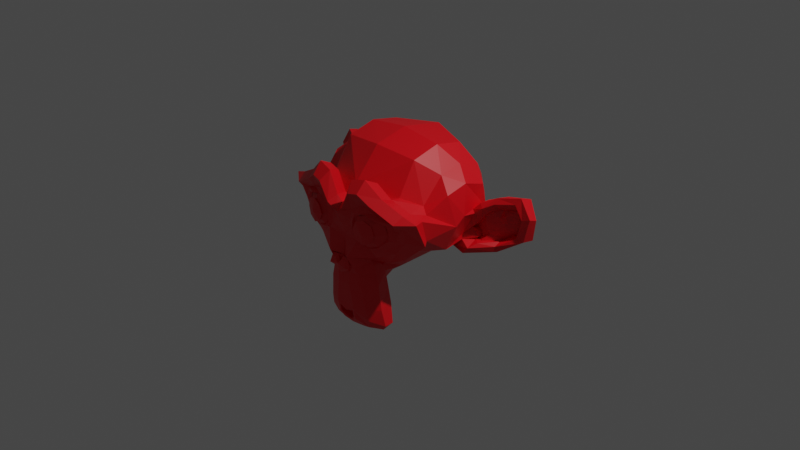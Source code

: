 # Source: test-monkey.blend  (saved by Blender 2.80.75; exported with 4.5.12 LTS)
import bpy
from mathutils import Matrix  # noqa: F401  (used for matrix-valued properties, if any)

bpy.ops.wm.read_factory_settings(use_empty=True)
scene = bpy.context.scene
scene.name = 'Scene'

# ---- collections
col_collection = bpy.data.collections.new('Collection'); scene.collection.children.link(col_collection)

# ---- materials (node trees are filled in below, after node groups)
mat_material_001 = bpy.data.materials.new('Material.001')
mat_material_001.use_transparent_shadow = False

# ---- material node trees
mat_material_001.use_nodes = True; mat_material_001.node_tree.nodes.clear()
_N = mat_material_001.node_tree.nodes; _L = mat_material_001.node_tree.links
n0 = _N.new('ShaderNodeOutputMaterial'); n0.name = 'Material Output'; n0.location = (300, 300)
n1 = _N.new('ShaderNodeBsdfPrincipled'); n1.name = 'Principled BSDF'; n1.location = (10, 300)
n1.distribution = 'GGX'
n1.subsurface_method = 'BURLEY'
n1.inputs[0].default_value = (0.8, 0.0, 0.006415, 1.0)
n1.inputs[3].default_value = 1.45
n1.inputs[27].default_value = (0.0, 0.0, 0.0, 1.0)
n1.inputs[28].default_value = 1.0
_L.new(n1.outputs[0], n0.inputs[0])
n0.is_active_output = True

# ---- world
world_world = bpy.data.worlds.new('World'); scene.world = world_world
world_world.use_nodes = True; world_world.node_tree.nodes.clear()
_N = world_world.node_tree.nodes; _L = world_world.node_tree.links
n0 = _N.new('ShaderNodeOutputWorld'); n0.name = 'World Output'; n0.location = (300, 300)
n1 = _N.new('ShaderNodeBackground'); n1.name = 'Background'; n1.location = (10, 300)
n1.inputs[0].default_value = (0.05088, 0.05088, 0.05088, 1.0)
_L.new(n1.outputs[0], n0.inputs[0])
n0.is_active_output = True
world_world.color = (0.05088, 0.05088, 0.05088)
world_world.use_sun_shadow = False
world_world.sun_shadow_jitter_overblur = 0.0

# ---- cameras
cam_camera = bpy.data.cameras.new('Camera')
cam_camera.clip_end = 100.0
cam_camera.ortho_scale = 7.314

# ---- lights
light_light = bpy.data.lights.new('Light', 'POINT')
light_light.transmission_factor = 0.0
light_light.energy = 1000.0
light_light.shadow_soft_size = 0.1
light_light.shadow_maximum_resolution = 0.006
light_light.use_absolute_resolution = True

# ---- meshes
me_suzanne = bpy.data.meshes.new('Suzanne')
me_suzanne.from_pydata([(0.4375, -0.7656, 0.1641), (-0.4375, -0.7656, 0.1641), (0.5, -0.6875, 0.09375), (-0.5, -0.6875, 0.09375), (0.5469, -0.5781, 0.05469), (-0.5469, -0.5781, 0.05469), (0.3516, -0.6172, -0.02344), (-0.3516, -0.6172, -0.02344), (0.3516, -0.7188, 0.03125), (-0.3516, -0.7188, 0.03125), (0.3516, -0.7812, 0.1328), (-0.3516, -0.7812, 0.1328), (0.2734, -0.7969, 0.1641), (-0.2734, -0.7969, 0.1641), (0.2031, -0.7422, 0.09375), (-0.2031, -0.7422, 0.09375), (0.1562, -0.6484, 0.05469), (-0.1562, -0.6484, 0.05469), (0.07812, -0.6562, 0.2422), (-0.07812, -0.6562, 0.2422), (0.1406, -0.7422, 0.2422), (-0.1406, -0.7422, 0.2422), (0.2422, -0.7969, 0.2422), (-0.2422, -0.7969, 0.2422), (0.2734, -0.7969, 0.3281), (-0.2734, -0.7969, 0.3281), (0.2031, -0.7422, 0.3906), (-0.2031, -0.7422, 0.3906), (0.1562, -0.6484, 0.4375), (-0.1562, -0.6484, 0.4375), (0.3516, -0.6172, 0.5156), (-0.3516, -0.6172, 0.5156), (0.3516, -0.7188, 0.4531), (-0.3516, -0.7188, 0.4531), (0.3516, -0.7812, 0.3594), (-0.3516, -0.7812, 0.3594), (0.4375, -0.7656, 0.3281), (-0.4375, -0.7656, 0.3281), (0.5, -0.6875, 0.3906), (-0.5, -0.6875, 0.3906), (0.5469, -0.5781, 0.4375), (-0.5469, -0.5781, 0.4375), (0.625, -0.5625, 0.2422), (-0.625, -0.5625, 0.2422), (0.5625, -0.6719, 0.2422), (-0.5625, -0.6719, 0.2422), (0.4688, -0.7578, 0.2422), (-0.4688, -0.7578, 0.2422), (0.4766, -0.7734, 0.2422), (-0.4766, -0.7734, 0.2422), (0.4453, -0.7812, 0.3359), (-0.4453, -0.7812, 0.3359), (0.3516, -0.8047, 0.375), (-0.3516, -0.8047, 0.375), (0.2656, -0.8203, 0.3359), (-0.2656, -0.8203, 0.3359), (0.2266, -0.8203, 0.2422), (-0.2266, -0.8203, 0.2422), (0.2656, -0.8203, 0.1562), (-0.2656, -0.8203, 0.1562), (0.3516, -0.8281, 0.2422), (-0.3516, -0.8281, 0.2422), (0.3516, -0.8047, 0.1172), (-0.3516, -0.8047, 0.1172), (0.4453, -0.7812, 0.1562), (-0.4453, -0.7812, 0.1562), (0.0, -0.7422, 0.4297), (0.0, -0.8203, 0.3516), (0.0, -0.7344, -0.6797), (0.0, -0.7812, -0.3203), (0.0, -0.7969, -0.1875), (0.0, -0.7188, -0.7734), (0.0, -0.6016, 0.4062), (0.0, -0.5703, 0.5703), (0.0, 0.5469, 0.8984), (0.0, 0.8516, 0.5625), (0.0, 0.8281, 0.07031), (0.0, 0.3516, -0.3828), (0.2031, -0.5625, -0.1875), (-0.2031, -0.5625, -0.1875), (0.3125, -0.5703, -0.4375), (-0.3125, -0.5703, -0.4375), (0.3516, -0.5703, -0.6953), (-0.3516, -0.5703, -0.6953), (0.3672, -0.5312, -0.8906), (-0.3672, -0.5312, -0.8906), (0.3281, -0.5234, -0.9453), (-0.3281, -0.5234, -0.9453), (0.1797, -0.5547, -0.9688), (-0.1797, -0.5547, -0.9688), (0.0, -0.5781, -0.9844), (0.4375, -0.5312, -0.1406), (-0.4375, -0.5312, -0.1406), (0.6328, -0.5391, -0.03906), (-0.6328, -0.5391, -0.03906), (0.8281, -0.4453, 0.1484), (-0.8281, -0.4453, 0.1484), (0.8594, -0.5938, 0.4297), (-0.8594, -0.5938, 0.4297), (0.7109, -0.625, 0.4844), (-0.7109, -0.625, 0.4844), (0.4922, -0.6875, 0.6016), (-0.4922, -0.6875, 0.6016), (0.3203, -0.7344, 0.7578), (-0.3203, -0.7344, 0.7578), (0.1562, -0.7578, 0.7188), (-0.1562, -0.7578, 0.7188), (0.0625, -0.75, 0.4922), (-0.0625, -0.75, 0.4922), (0.1641, -0.7734, 0.4141), (-0.1641, -0.7734, 0.4141), (0.125, -0.7656, 0.3047), (-0.125, -0.7656, 0.3047), (0.2031, -0.7422, 0.09375), (-0.2031, -0.7422, 0.09375), (0.375, -0.7031, 0.01562), (-0.375, -0.7031, 0.01562), (0.4922, -0.6719, 0.0625), (-0.4922, -0.6719, 0.0625), (0.625, -0.6484, 0.1875), (-0.625, -0.6484, 0.1875), (0.6406, -0.6484, 0.2969), (-0.6406, -0.6484, 0.2969), (0.6016, -0.6641, 0.375), (-0.6016, -0.6641, 0.375), (0.4297, -0.7188, 0.4375), (-0.4297, -0.7188, 0.4375), (0.25, -0.7578, 0.4688), (-0.25, -0.7578, 0.4688), (0.0, -0.7344, -0.7656), (0.1094, -0.7344, -0.7188), (-0.1094, -0.7344, -0.7188), (0.1172, -0.7109, -0.8359), (-0.1172, -0.7109, -0.8359), (0.0625, -0.6953, -0.8828), (-0.0625, -0.6953, -0.8828), (0.0, -0.6875, -0.8906), (0.0, -0.75, -0.1953), (0.0, -0.7422, -0.1406), (0.1016, -0.7422, -0.1484), (-0.1016, -0.7422, -0.1484), (0.125, -0.75, -0.2266), (-0.125, -0.75, -0.2266), (0.08594, -0.7422, -0.2891), (-0.08594, -0.7422, -0.2891), (0.3984, -0.6719, -0.04688), (-0.3984, -0.6719, -0.04688), (0.6172, -0.625, 0.05469), (-0.6172, -0.625, 0.05469), (0.7266, -0.6016, 0.2031), (-0.7266, -0.6016, 0.2031), (0.7422, -0.6562, 0.375), (-0.7422, -0.6562, 0.375), (0.6875, -0.7266, 0.4141), (-0.6875, -0.7266, 0.4141), (0.4375, -0.7969, 0.5469), (-0.4375, -0.7969, 0.5469), (0.3125, -0.8359, 0.6406), (-0.3125, -0.8359, 0.6406), (0.2031, -0.8516, 0.6172), (-0.2031, -0.8516, 0.6172), (0.1016, -0.8438, 0.4297), (-0.1016, -0.8438, 0.4297), (0.125, -0.8125, -0.1016), (-0.125, -0.8125, -0.1016), (0.2109, -0.7109, -0.4453), (-0.2109, -0.7109, -0.4453), (0.25, -0.6875, -0.7031), (-0.25, -0.6875, -0.7031), (0.2656, -0.6641, -0.8203), (-0.2656, -0.6641, -0.8203), (0.2344, -0.6328, -0.9141), (-0.2344, -0.6328, -0.9141), (0.1641, -0.6328, -0.9297), (-0.1641, -0.6328, -0.9297), (0.0, -0.6406, -0.9453), (0.0, -0.7266, 0.04688), (0.0, -0.7656, 0.2109), (0.3281, -0.7422, 0.4766), (-0.3281, -0.7422, 0.4766), (0.1641, -0.75, 0.1406), (-0.1641, -0.75, 0.1406), (0.1328, -0.7578, 0.2109), (-0.1328, -0.7578, 0.2109), (0.1172, -0.7344, -0.6875), (-0.1172, -0.7344, -0.6875), (0.07812, -0.75, -0.4453), (-0.07812, -0.75, -0.4453), (0.0, -0.75, -0.4453), (0.0, -0.7422, -0.3281), (0.09375, -0.7812, -0.2734), (-0.09375, -0.7812, -0.2734), (0.1328, -0.7969, -0.2266), (-0.1328, -0.7969, -0.2266), (0.1094, -0.7812, -0.1328), (-0.1094, -0.7812, -0.1328), (0.03906, -0.7812, -0.125), (-0.03906, -0.7812, -0.125), (0.0, -0.8281, -0.2031), (0.04688, -0.8125, -0.1484), (-0.04688, -0.8125, -0.1484), (0.09375, -0.8125, -0.1562), (-0.09375, -0.8125, -0.1562), (0.1094, -0.8281, -0.2266), (-0.1094, -0.8281, -0.2266), (0.07812, -0.8047, -0.25), (-0.07812, -0.8047, -0.25), (0.0, -0.8047, -0.2891), (0.2578, -0.5547, -0.3125), (-0.2578, -0.5547, -0.3125), (0.1641, -0.7109, -0.2422), (-0.1641, -0.7109, -0.2422), (0.1797, -0.7109, -0.3125), (-0.1797, -0.7109, -0.3125), (0.2344, -0.5547, -0.25), (-0.2344, -0.5547, -0.25), (0.0, -0.6875, -0.875), (0.04688, -0.6875, -0.8672), (-0.04688, -0.6875, -0.8672), (0.09375, -0.7109, -0.8203), (-0.09375, -0.7109, -0.8203), (0.09375, -0.7266, -0.7422), (-0.09375, -0.7266, -0.7422), (0.0, -0.6562, -0.7812), (0.09375, -0.6641, -0.75), (-0.09375, -0.6641, -0.75), (0.09375, -0.6406, -0.8125), (-0.09375, -0.6406, -0.8125), (0.04688, -0.6328, -0.8516), (-0.04688, -0.6328, -0.8516), (0.0, -0.6328, -0.8594), (0.1719, -0.7812, 0.2188), (-0.1719, -0.7812, 0.2188), (0.1875, -0.7734, 0.1562), (-0.1875, -0.7734, 0.1562), (0.3359, -0.7578, 0.4297), (-0.3359, -0.7578, 0.4297), (0.2734, -0.7734, 0.4219), (-0.2734, -0.7734, 0.4219), (0.4219, -0.7734, 0.3984), (-0.4219, -0.7734, 0.3984), (0.5625, -0.6953, 0.3516), (-0.5625, -0.6953, 0.3516), (0.5859, -0.6875, 0.2891), (-0.5859, -0.6875, 0.2891), (0.5781, -0.6797, 0.1953), (-0.5781, -0.6797, 0.1953), (0.4766, -0.7188, 0.1016), (-0.4766, -0.7188, 0.1016), (0.375, -0.7422, 0.0625), (-0.375, -0.7422, 0.0625), (0.2266, -0.7812, 0.1094), (-0.2266, -0.7812, 0.1094), (0.1797, -0.7812, 0.2969), (-0.1797, -0.7812, 0.2969), (0.2109, -0.7812, 0.375), (-0.2109, -0.7812, 0.375), (0.2344, -0.7578, 0.3594), (-0.2344, -0.7578, 0.3594), (0.1953, -0.7578, 0.2969), (-0.1953, -0.7578, 0.2969), (0.2422, -0.7578, 0.125), (-0.2422, -0.7578, 0.125), (0.375, -0.7266, 0.08594), (-0.375, -0.7266, 0.08594), (0.4609, -0.7031, 0.1172), (-0.4609, -0.7031, 0.1172), (0.5469, -0.6719, 0.2109), (-0.5469, -0.6719, 0.2109), (0.5547, -0.6719, 0.2812), (-0.5547, -0.6719, 0.2812), (0.5312, -0.6797, 0.3359), (-0.5312, -0.6797, 0.3359), (0.4141, -0.75, 0.3906), (-0.4141, -0.75, 0.3906), (0.2812, -0.7656, 0.3984), (-0.2812, -0.7656, 0.3984), (0.3359, -0.75, 0.4062), (-0.3359, -0.75, 0.4062), (0.2031, -0.75, 0.1719), (-0.2031, -0.75, 0.1719), (0.1953, -0.75, 0.2266), (-0.1953, -0.75, 0.2266), (0.1094, -0.6094, 0.4609), (-0.1094, -0.6094, 0.4609), (0.1953, -0.6172, 0.6641), (-0.1953, -0.6172, 0.6641), (0.3359, -0.5938, 0.6875), (-0.3359, -0.5938, 0.6875), (0.4844, -0.5547, 0.5547), (-0.4844, -0.5547, 0.5547), (0.6797, -0.4922, 0.4531), (-0.6797, -0.4922, 0.4531), (0.7969, -0.4609, 0.4062), (-0.7969, -0.4609, 0.4062), (0.7734, -0.375, 0.1641), (-0.7734, -0.375, 0.1641), (0.6016, -0.4141, 0.0), (-0.6016, -0.4141, 0.0), (0.4375, -0.4688, -0.09375), (-0.4375, -0.4688, -0.09375), (0.0, -0.2891, 0.8984), (0.0, 0.07812, 0.9844), (0.0, 0.6719, -0.1953), (0.0, -0.1875, -0.4609), (0.0, -0.4609, -0.9766), (0.0, -0.3438, -0.8047), (0.0, -0.3203, -0.5703), (0.0, -0.2812, -0.4844), (0.8516, -0.05469, 0.2344), (-0.8516, -0.05469, 0.2344), (0.8594, 0.04688, 0.3203), (-0.8594, 0.04688, 0.3203), (0.7734, 0.4375, 0.2656), (-0.7734, 0.4375, 0.2656), (0.4609, 0.7031, 0.4375), (-0.4609, 0.7031, 0.4375), (0.7344, -0.07031, -0.04688), (-0.7344, -0.07031, -0.04688), (0.5938, 0.1641, -0.125), (-0.5938, 0.1641, -0.125), (0.6406, 0.4297, -0.007812), (-0.6406, 0.4297, -0.007812), (0.3359, 0.6641, 0.05469), (-0.3359, 0.6641, 0.05469), (0.2344, -0.4062, -0.3516), (-0.2344, -0.4062, -0.3516), (0.1797, -0.2578, -0.4141), (-0.1797, -0.2578, -0.4141), (0.2891, -0.3828, -0.7109), (-0.2891, -0.3828, -0.7109), (0.25, -0.3906, -0.5), (-0.25, -0.3906, -0.5), (0.3281, -0.3984, -0.9141), (-0.3281, -0.3984, -0.9141), (0.1406, -0.3672, -0.7578), (-0.1406, -0.3672, -0.7578), (0.125, -0.3594, -0.5391), (-0.125, -0.3594, -0.5391), (0.1641, -0.4375, -0.9453), (-0.1641, -0.4375, -0.9453), (0.2188, -0.4297, -0.2812), (-0.2188, -0.4297, -0.2812), (0.2109, -0.4688, -0.2266), (-0.2109, -0.4688, -0.2266), (0.2031, -0.5, -0.1719), (-0.2031, -0.5, -0.1719), (0.2109, -0.1641, -0.3906), (-0.2109, -0.1641, -0.3906), (0.2969, 0.2656, -0.3125), (-0.2969, 0.2656, -0.3125), (0.3438, 0.5391, -0.1484), (-0.3438, 0.5391, -0.1484), (0.4531, 0.3828, 0.8672), (-0.4531, 0.3828, 0.8672), (0.4531, 0.07031, 0.9297), (-0.4531, 0.07031, 0.9297), (0.4531, -0.2344, 0.8516), (-0.4531, -0.2344, 0.8516), (0.4609, -0.4297, 0.5234), (-0.4609, -0.4297, 0.5234), (0.7266, -0.3359, 0.4062), (-0.7266, -0.3359, 0.4062), (0.6328, -0.2812, 0.4531), (-0.6328, -0.2812, 0.4531), (0.6406, -0.05469, 0.7031), (-0.6406, -0.05469, 0.7031), (0.7969, -0.125, 0.5625), (-0.7969, -0.125, 0.5625), (0.7969, 0.1172, 0.6172), (-0.7969, 0.1172, 0.6172), (0.6406, 0.1953, 0.75), (-0.6406, 0.1953, 0.75), (0.6406, 0.4453, 0.6797), (-0.6406, 0.4453, 0.6797), (0.7969, 0.3594, 0.5391), (-0.7969, 0.3594, 0.5391), (0.6172, 0.5859, 0.3281), (-0.6172, 0.5859, 0.3281), (0.4844, 0.5469, 0.02344), (-0.4844, 0.5469, 0.02344), (0.8203, 0.2031, 0.3281), (-0.8203, 0.2031, 0.3281), (0.4062, -0.1484, -0.1719), (-0.4062, -0.1484, -0.1719), (0.4297, 0.2109, -0.1953), (-0.4297, 0.2109, -0.1953), (0.8906, 0.2344, 0.4062), (-0.8906, 0.2344, 0.4062), (0.7734, 0.125, -0.1406), (-0.7734, 0.125, -0.1406), (1.039, 0.3281, -0.1016), (-1.039, 0.3281, -0.1016), (1.281, 0.4297, 0.05469), (-1.281, 0.4297, 0.05469), (1.352, 0.4219, 0.3203), (-1.352, 0.4219, 0.3203), (1.234, 0.4219, 0.5078), (-1.234, 0.4219, 0.5078), (1.023, 0.3125, 0.4766), (-1.023, 0.3125, 0.4766), (1.016, 0.2891, 0.4141), (-1.016, 0.2891, 0.4141), (1.188, 0.3906, 0.4375), (-1.188, 0.3906, 0.4375), (1.266, 0.4062, 0.2891), (-1.266, 0.4062, 0.2891), (1.211, 0.4062, 0.07812), (-1.211, 0.4062, 0.07812), (1.031, 0.3047, -0.03906), (-1.031, 0.3047, -0.03906), (0.8281, 0.1328, -0.07031), (-0.8281, 0.1328, -0.07031), (0.9219, 0.2188, 0.3594), (-0.9219, 0.2188, 0.3594), (0.9453, 0.2891, 0.3047), (-0.9453, 0.2891, 0.3047), (0.8828, 0.2109, -0.02344), (-0.8828, 0.2109, -0.02344), (1.039, 0.3672, 0.0), (-1.039, 0.3672, 0.0), (1.188, 0.4453, 0.09375), (-1.188, 0.4453, 0.09375), (1.234, 0.4453, 0.25), (-1.234, 0.4453, 0.25), (1.172, 0.4375, 0.3594), (-1.172, 0.4375, 0.3594), (1.023, 0.3594, 0.3438), (-1.023, 0.3594, 0.3438), (0.8438, 0.2109, 0.2891), (-0.8438, 0.2109, 0.2891), (0.8359, 0.2734, 0.1719), (-0.8359, 0.2734, 0.1719), (0.7578, 0.2734, 0.09375), (-0.7578, 0.2734, 0.09375), (0.8203, 0.2734, 0.08594), (-0.8203, 0.2734, 0.08594), (0.8438, 0.2734, 0.01562), (-0.8438, 0.2734, 0.01562), (0.8125, 0.2734, -0.01562), (-0.8125, 0.2734, -0.01562), (0.7266, 0.07031, 0.0), (-0.7266, 0.07031, 0.0), (0.7188, 0.1719, -0.02344), (-0.7188, 0.1719, -0.02344), (0.7188, 0.1875, 0.03906), (-0.7188, 0.1875, 0.03906), (0.7969, 0.2109, 0.2031), (-0.7969, 0.2109, 0.2031), (0.8906, 0.2656, 0.2422), (-0.8906, 0.2656, 0.2422), (0.8906, 0.3203, 0.2344), (-0.8906, 0.3203, 0.2344), (0.8125, 0.3203, -0.01562), (-0.8125, 0.3203, -0.01562), (0.8516, 0.3203, 0.01562), (-0.8516, 0.3203, 0.01562), (0.8281, 0.3203, 0.07812), (-0.8281, 0.3203, 0.07812), (0.7656, 0.3203, 0.09375), (-0.7656, 0.3203, 0.09375), (0.8438, 0.3203, 0.1719), (-0.8438, 0.3203, 0.1719), (1.039, 0.4141, 0.3281), (-1.039, 0.4141, 0.3281), (1.188, 0.4844, 0.3438), (-1.188, 0.4844, 0.3438), (1.258, 0.4922, 0.2422), (-1.258, 0.4922, 0.2422), (1.211, 0.4844, 0.08594), (-1.211, 0.4844, 0.08594), (1.047, 0.4219, 0.0), (-1.047, 0.4219, 0.0), (0.8828, 0.2656, -0.01562), (-0.8828, 0.2656, -0.01562), (0.9531, 0.3438, 0.2891), (-0.9531, 0.3438, 0.2891), (0.8906, 0.3281, 0.1094), (-0.8906, 0.3281, 0.1094), (0.9375, 0.3359, 0.0625), (-0.9375, 0.3359, 0.0625), (1.0, 0.3672, 0.125), (-1.0, 0.3672, 0.125), (0.9609, 0.3516, 0.1719), (-0.9609, 0.3516, 0.1719), (1.016, 0.375, 0.2344), (-1.016, 0.375, 0.2344), (1.055, 0.3828, 0.1875), (-1.055, 0.3828, 0.1875), (1.109, 0.3906, 0.2109), (-1.109, 0.3906, 0.2109), (1.086, 0.3906, 0.2734), (-1.086, 0.3906, 0.2734), (1.023, 0.4844, 0.4375), (-1.023, 0.4844, 0.4375), (1.25, 0.5469, 0.4688), (-1.25, 0.5469, 0.4688), (1.367, 0.5, 0.2969), (-1.367, 0.5, 0.2969), (1.312, 0.5312, 0.05469), (-1.312, 0.5312, 0.05469), (1.039, 0.4922, -0.08594), (-1.039, 0.4922, -0.08594), (0.7891, 0.3281, -0.125), (-0.7891, 0.3281, -0.125), (0.8594, 0.3828, 0.3828), (-0.8594, 0.3828, 0.3828)], [], [(46, 0, 2, 44), (3, 1, 47, 45), (44, 2, 4, 42), (5, 3, 45, 43), (2, 8, 6, 4), (7, 9, 3, 5), (0, 10, 8, 2), (9, 11, 1, 3), (10, 12, 14, 8), (15, 13, 11, 9), (8, 14, 16, 6), (17, 15, 9, 7), (14, 20, 18, 16), (19, 21, 15, 17), (12, 22, 20, 14), (21, 23, 13, 15), (22, 24, 26, 20), (27, 25, 23, 21), (20, 26, 28, 18), (29, 27, 21, 19), (26, 32, 30, 28), (31, 33, 27, 29), (24, 34, 32, 26), (33, 35, 25, 27), (34, 36, 38, 32), (39, 37, 35, 33), (32, 38, 40, 30), (41, 39, 33, 31), (38, 44, 42, 40), (43, 45, 39, 41), (36, 46, 44, 38), (45, 47, 37, 39), (46, 36, 50, 48), (51, 37, 47, 49), (36, 34, 52, 50), (53, 35, 37, 51), (34, 24, 54, 52), (55, 25, 35, 53), (24, 22, 56, 54), (57, 23, 25, 55), (22, 12, 58, 56), (59, 13, 23, 57), (12, 10, 62, 58), (63, 11, 13, 59), (10, 0, 64, 62), (65, 1, 11, 63), (0, 46, 48, 64), (49, 47, 1, 65), (60, 64, 48), (49, 65, 61), (62, 64, 60), (61, 65, 63), (60, 58, 62), (63, 59, 61), (60, 56, 58), (59, 57, 61), (60, 54, 56), (57, 55, 61), (60, 52, 54), (55, 53, 61), (60, 50, 52), (53, 51, 61), (60, 48, 50), (51, 49, 61), (88, 173, 175, 90), (175, 174, 89, 90), (86, 171, 173, 88), (174, 172, 87, 89), (84, 169, 171, 86), (172, 170, 85, 87), (82, 167, 169, 84), (170, 168, 83, 85), (80, 165, 167, 82), (168, 166, 81, 83), (78, 91, 145, 163), (146, 92, 79, 164), (91, 93, 147, 145), (148, 94, 92, 146), (93, 95, 149, 147), (150, 96, 94, 148), (95, 97, 151, 149), (152, 98, 96, 150), (97, 99, 153, 151), (154, 100, 98, 152), (99, 101, 155, 153), (156, 102, 100, 154), (101, 103, 157, 155), (158, 104, 102, 156), (103, 105, 159, 157), (160, 106, 104, 158), (105, 107, 161, 159), (162, 108, 106, 160), (107, 66, 67, 161), (67, 66, 108, 162), (109, 127, 159, 161), (160, 128, 110, 162), (127, 178, 157, 159), (158, 179, 128, 160), (125, 155, 157, 178), (158, 156, 126, 179), (123, 153, 155, 125), (156, 154, 124, 126), (121, 151, 153, 123), (154, 152, 122, 124), (119, 149, 151, 121), (152, 150, 120, 122), (117, 147, 149, 119), (150, 148, 118, 120), (115, 145, 147, 117), (148, 146, 116, 118), (113, 163, 145, 115), (146, 164, 114, 116), (113, 180, 176, 163), (176, 181, 114, 164), (109, 161, 67, 111), (67, 162, 110, 112), (111, 67, 177, 182), (177, 67, 112, 183), (176, 180, 182, 177), (183, 181, 176, 177), (134, 136, 175, 173), (175, 136, 135, 174), (132, 134, 173, 171), (174, 135, 133, 172), (130, 132, 171, 169), (172, 133, 131, 170), (165, 186, 184, 167), (185, 187, 166, 168), (130, 169, 167, 184), (168, 170, 131, 185), (143, 189, 188, 186), (188, 189, 144, 187), (184, 186, 188, 68), (188, 187, 185, 68), (129, 130, 184, 68), (185, 131, 129, 68), (141, 192, 190, 143), (191, 193, 142, 144), (139, 194, 192, 141), (193, 195, 140, 142), (138, 196, 194, 139), (195, 197, 138, 140), (137, 70, 196, 138), (197, 70, 137, 138), (189, 143, 190, 69), (191, 144, 189, 69), (69, 190, 205, 207), (206, 191, 69, 207), (70, 198, 199, 196), (200, 198, 70, 197), (196, 199, 201, 194), (202, 200, 197, 195), (194, 201, 203, 192), (204, 202, 195, 193), (192, 203, 205, 190), (206, 204, 193, 191), (198, 203, 201, 199), (202, 204, 198, 200), (198, 207, 205, 203), (206, 207, 198, 204), (138, 139, 163, 176), (164, 140, 138, 176), (139, 141, 210, 163), (211, 142, 140, 164), (141, 143, 212, 210), (213, 144, 142, 211), (143, 186, 165, 212), (166, 187, 144, 213), (80, 208, 212, 165), (213, 209, 81, 166), (208, 214, 210, 212), (211, 215, 209, 213), (78, 163, 210, 214), (211, 164, 79, 215), (130, 129, 71, 221), (71, 129, 131, 222), (132, 130, 221, 219), (222, 131, 133, 220), (134, 132, 219, 217), (220, 133, 135, 218), (136, 134, 217, 216), (218, 135, 136, 216), (216, 217, 228, 230), (229, 218, 216, 230), (217, 219, 226, 228), (227, 220, 218, 229), (219, 221, 224, 226), (225, 222, 220, 227), (221, 71, 223, 224), (223, 71, 222, 225), (223, 230, 228, 224), (229, 230, 223, 225), (224, 228, 226), (227, 229, 225), (182, 180, 233, 231), (234, 181, 183, 232), (111, 182, 231, 253), (232, 183, 112, 254), (109, 111, 253, 255), (254, 112, 110, 256), (180, 113, 251, 233), (252, 114, 181, 234), (113, 115, 249, 251), (250, 116, 114, 252), (115, 117, 247, 249), (248, 118, 116, 250), (117, 119, 245, 247), (246, 120, 118, 248), (119, 121, 243, 245), (244, 122, 120, 246), (121, 123, 241, 243), (242, 124, 122, 244), (123, 125, 239, 241), (240, 126, 124, 242), (125, 178, 235, 239), (236, 179, 126, 240), (178, 127, 237, 235), (238, 128, 179, 236), (127, 109, 255, 237), (256, 110, 128, 238), (237, 255, 257, 275), (258, 256, 238, 276), (235, 237, 275, 277), (276, 238, 236, 278), (239, 235, 277, 273), (278, 236, 240, 274), (241, 239, 273, 271), (274, 240, 242, 272), (243, 241, 271, 269), (272, 242, 244, 270), (245, 243, 269, 267), (270, 244, 246, 268), (247, 245, 267, 265), (268, 246, 248, 266), (249, 247, 265, 263), (266, 248, 250, 264), (251, 249, 263, 261), (264, 250, 252, 262), (233, 251, 261, 279), (262, 252, 234, 280), (255, 253, 259, 257), (260, 254, 256, 258), (253, 231, 281, 259), (282, 232, 254, 260), (231, 233, 279, 281), (280, 234, 232, 282), (66, 107, 283, 72), (284, 108, 66, 72), (107, 105, 285, 283), (286, 106, 108, 284), (105, 103, 287, 285), (288, 104, 106, 286), (103, 101, 289, 287), (290, 102, 104, 288), (101, 99, 291, 289), (292, 100, 102, 290), (99, 97, 293, 291), (294, 98, 100, 292), (97, 95, 295, 293), (296, 96, 98, 294), (95, 93, 297, 295), (298, 94, 96, 296), (93, 91, 299, 297), (300, 92, 94, 298), (307, 308, 327, 337), (328, 308, 307, 338), (306, 307, 337, 335), (338, 307, 306, 336), (305, 306, 335, 339), (336, 306, 305, 340), (88, 90, 305, 339), (305, 90, 89, 340), (86, 88, 339, 333), (340, 89, 87, 334), (84, 86, 333, 329), (334, 87, 85, 330), (82, 84, 329, 331), (330, 85, 83, 332), (329, 335, 337, 331), (338, 336, 330, 332), (329, 333, 339, 335), (340, 334, 330, 336), (325, 331, 337, 327), (338, 332, 326, 328), (80, 82, 331, 325), (332, 83, 81, 326), (208, 341, 343, 214), (344, 342, 209, 215), (80, 325, 341, 208), (342, 326, 81, 209), (78, 214, 343, 345), (344, 215, 79, 346), (78, 345, 299, 91), (300, 346, 79, 92), (76, 323, 351, 303), (352, 324, 76, 303), (303, 351, 349, 77), (350, 352, 303, 77), (77, 349, 347, 304), (348, 350, 77, 304), (304, 347, 327, 308), (328, 348, 304, 308), (325, 327, 347, 341), (348, 328, 326, 342), (295, 297, 317, 309), (318, 298, 296, 310), (75, 315, 323, 76), (324, 316, 75, 76), (301, 357, 355, 302), (356, 358, 301, 302), (302, 355, 353, 74), (354, 356, 302, 74), (74, 353, 315, 75), (316, 354, 74, 75), (291, 293, 361, 363), (362, 294, 292, 364), (363, 361, 367, 365), (368, 362, 364, 366), (365, 367, 369, 371), (370, 368, 366, 372), (371, 369, 375, 373), (376, 370, 372, 374), (313, 377, 373, 375), (374, 378, 314, 376), (315, 353, 373, 377), (374, 354, 316, 378), (353, 355, 371, 373), (372, 356, 354, 374), (355, 357, 365, 371), (366, 358, 356, 372), (357, 359, 363, 365), (364, 360, 358, 366), (289, 291, 363, 359), (364, 292, 290, 360), (73, 359, 357, 301), (358, 360, 73, 301), (283, 285, 287, 289), (288, 286, 284, 290), (283, 289, 359, 73), (360, 290, 284, 73), (72, 283, 73), (73, 284, 72), (293, 295, 309, 361), (310, 296, 294, 362), (309, 311, 367, 361), (368, 312, 310, 362), (311, 381, 369, 367), (370, 382, 312, 368), (313, 375, 369, 381), (370, 376, 314, 382), (347, 349, 385, 383), (386, 350, 348, 384), (317, 383, 385, 319), (386, 384, 318, 320), (297, 299, 383, 317), (384, 300, 298, 318), (299, 343, 341, 383), (342, 344, 300, 384), (341, 347, 383), (384, 348, 342), (299, 345, 343), (344, 346, 300), (313, 321, 379, 377), (380, 322, 314, 378), (315, 377, 379, 323), (380, 378, 316, 324), (319, 385, 379, 321), (380, 386, 320, 322), (349, 351, 379, 385), (380, 352, 350, 386), (323, 379, 351), (352, 380, 324), (399, 387, 413, 401), (414, 388, 400, 402), (399, 401, 403, 397), (404, 402, 400, 398), (397, 403, 405, 395), (406, 404, 398, 396), (395, 405, 407, 393), (408, 406, 396, 394), (393, 407, 409, 391), (410, 408, 394, 392), (391, 409, 411, 389), (412, 410, 392, 390), (409, 419, 417, 411), (418, 420, 410, 412), (407, 421, 419, 409), (420, 422, 408, 410), (405, 423, 421, 407), (422, 424, 406, 408), (403, 425, 423, 405), (424, 426, 404, 406), (401, 427, 425, 403), (426, 428, 402, 404), (401, 413, 415, 427), (416, 414, 402, 428), (317, 319, 443, 441), (444, 320, 318, 442), (319, 389, 411, 443), (412, 390, 320, 444), (309, 317, 441, 311), (442, 318, 310, 312), (381, 429, 413, 387), (414, 430, 382, 388), (411, 417, 439, 443), (440, 418, 412, 444), (437, 445, 443, 439), (444, 446, 438, 440), (433, 445, 437, 435), (438, 446, 434, 436), (431, 447, 445, 433), (446, 448, 432, 434), (429, 447, 431, 449), (432, 448, 430, 450), (413, 429, 449, 415), (450, 430, 414, 416), (311, 447, 429, 381), (430, 448, 312, 382), (311, 441, 445, 447), (446, 442, 312, 448), (441, 443, 445), (446, 444, 442), (415, 449, 451, 475), (452, 450, 416, 476), (449, 431, 461, 451), (462, 432, 450, 452), (431, 433, 459, 461), (460, 434, 432, 462), (433, 435, 457, 459), (458, 436, 434, 460), (435, 437, 455, 457), (456, 438, 436, 458), (437, 439, 453, 455), (454, 440, 438, 456), (439, 417, 473, 453), (474, 418, 440, 454), (427, 415, 475, 463), (476, 416, 428, 464), (425, 427, 463, 465), (464, 428, 426, 466), (423, 425, 465, 467), (466, 426, 424, 468), (421, 423, 467, 469), (468, 424, 422, 470), (419, 421, 469, 471), (470, 422, 420, 472), (417, 419, 471, 473), (472, 420, 418, 474), (457, 455, 479, 477), (480, 456, 458, 478), (477, 479, 481, 483), (482, 480, 478, 484), (483, 481, 487, 485), (488, 482, 484, 486), (485, 487, 489, 491), (490, 488, 486, 492), (463, 475, 485, 491), (486, 476, 464, 492), (451, 483, 485, 475), (486, 484, 452, 476), (451, 461, 477, 483), (478, 462, 452, 484), (457, 477, 461, 459), (462, 478, 458, 460), (453, 473, 479, 455), (480, 474, 454, 456), (471, 481, 479, 473), (480, 482, 472, 474), (469, 487, 481, 471), (482, 488, 470, 472), (467, 489, 487, 469), (488, 490, 468, 470), (465, 491, 489, 467), (490, 492, 466, 468), (463, 491, 465), (466, 492, 464), (391, 389, 503, 501), (504, 390, 392, 502), (393, 391, 501, 499), (502, 392, 394, 500), (395, 393, 499, 497), (500, 394, 396, 498), (397, 395, 497, 495), (498, 396, 398, 496), (399, 397, 495, 493), (496, 398, 400, 494), (387, 399, 493, 505), (494, 400, 388, 506), (493, 501, 503, 505), (504, 502, 494, 506), (493, 495, 499, 501), (500, 496, 494, 502), (495, 497, 499), (500, 498, 496), (313, 381, 387, 505), (388, 382, 314, 506), (313, 505, 503, 321), (504, 506, 314, 322), (319, 321, 503, 389), (504, 322, 320, 390)])
_uv = me_suzanne.uv_layers.new(name='UVMap')
_uv.uv.foreach_set('vector', [0.891, 0.5901, 0.8706, 0.5896, 0.8601, 0.5601, 0.9046, 0.5594, 0.8562, 0.8505, 0.8681, 0.8215, 0.8884, 0.822, 0.9006, 0.8532, 0.9046, 0.5594, 0.8601, 0.5601, 0.853, 0.5216, 0.9202, 0.5245, 0.8475, 0.8887, 0.8562, 0.8505, 0.9006, 0.8532, 0.9147, 0.8887, 0.8601, 0.5601, 0.8289, 0.5908, 0.7985, 0.5695, 0.853, 0.5216, 0.7951, 0.8384, 0.8264, 0.8185, 0.8562, 0.8505, 0.8475, 0.8887, 0.8706, 0.5896, 0.8544, 0.6048, 0.8289, 0.5908, 0.8601, 0.5601, 0.8264, 0.8185, 0.8525, 0.8057, 0.8681, 0.8215, 0.8562, 0.8505, 0.8544, 0.6048, 0.8541, 0.6255, 0.8282, 0.6334, 0.8289, 0.5908, 0.8276, 0.776, 0.8532, 0.785, 0.8525, 0.8057, 0.8264, 0.8185, 0.8289, 0.5908, 0.8282, 0.6334, 0.791, 0.6454, 0.7985, 0.5695, 0.791, 0.7622, 0.8276, 0.776, 0.8264, 0.8185, 0.7951, 0.8384, 0.8282, 0.6334, 0.8552, 0.6685, 0.8424, 0.7025, 0.791, 0.6454, 0.8448, 0.7075, 0.8561, 0.742, 0.8276, 0.776, 0.791, 0.7622, 0.8541, 0.6255, 0.8675, 0.6423, 0.8552, 0.6685, 0.8282, 0.6334, 0.8561, 0.742, 0.8673, 0.7688, 0.8532, 0.785, 0.8276, 0.776, 0.8675, 0.6423, 0.8905, 0.6419, 0.9004, 0.667, 0.8552, 0.6685, 0.9012, 0.7456, 0.8902, 0.7702, 0.8673, 0.7688, 0.8561, 0.742, 0.8552, 0.6685, 0.9004, 0.667, 0.9189, 0.6997, 0.8424, 0.7025, 0.9212, 0.7137, 0.9012, 0.7456, 0.8561, 0.742, 0.8448, 0.7075, 0.9004, 0.667, 0.9319, 0.6368, 0.9684, 0.6453, 0.9189, 0.6997, 0.9682, 0.7702, 0.9314, 0.7771, 0.9012, 0.7456, 0.9212, 0.7137, 0.8905, 0.6419, 0.9059, 0.6279, 0.9319, 0.6368, 0.9004, 0.667, 0.9314, 0.7771, 0.905, 0.7849, 0.8902, 0.7702, 0.9012, 0.7456, 0.9059, 0.6279, 0.9062, 0.6057, 0.9337, 0.593, 0.9319, 0.6368, 0.9312, 0.8209, 0.9044, 0.807, 0.905, 0.7849, 0.9314, 0.7771, 0.9319, 0.6368, 0.9337, 0.593, 0.9684, 0.5738, 0.9684, 0.6453, 0.965, 0.8417, 0.9312, 0.8209, 0.9314, 0.7771, 0.9682, 0.7702, 0.9337, 0.593, 0.9046, 0.5594, 0.9202, 0.5245, 0.9684, 0.5738, 0.9147, 0.8887, 0.9006, 0.8532, 0.9312, 0.8209, 0.965, 0.8417, 0.9062, 0.6057, 0.891, 0.5901, 0.9046, 0.5594, 0.9337, 0.593, 0.9006, 0.8532, 0.8884, 0.822, 0.9044, 0.807, 0.9312, 0.8209, 0.891, 0.5901, 0.9062, 0.6057, 0.9024, 0.6079, 0.8896, 0.5933, 0.9006, 0.8047, 0.9044, 0.807, 0.8884, 0.822, 0.8872, 0.8187, 0.9062, 0.6057, 0.9059, 0.6279, 0.8998, 0.6263, 0.9024, 0.6079, 0.8988, 0.7862, 0.905, 0.7849, 0.9044, 0.807, 0.9006, 0.8047, 0.9059, 0.6279, 0.8905, 0.6419, 0.8878, 0.6365, 0.8998, 0.6263, 0.8874, 0.7754, 0.8902, 0.7702, 0.905, 0.7849, 0.8988, 0.7862, 0.8905, 0.6419, 0.8675, 0.6423, 0.8709, 0.6352, 0.8878, 0.6365, 0.8704, 0.776, 0.8673, 0.7688, 0.8902, 0.7702, 0.8874, 0.7754, 0.8675, 0.6423, 0.8541, 0.6255, 0.8599, 0.6239, 0.8709, 0.6352, 0.8589, 0.7868, 0.8532, 0.785, 0.8673, 0.7688, 0.8704, 0.776, 0.8541, 0.6255, 0.8544, 0.6048, 0.8597, 0.6082, 0.8599, 0.6239, 0.8579, 0.8025, 0.8525, 0.8057, 0.8532, 0.785, 0.8589, 0.7868, 0.8544, 0.6048, 0.8706, 0.5896, 0.8717, 0.594, 0.8597, 0.6082, 0.8693, 0.8172, 0.8681, 0.8215, 0.8525, 0.8057, 0.8579, 0.8025, 0.8706, 0.5896, 0.891, 0.5901, 0.8896, 0.5933, 0.8717, 0.594, 0.8872, 0.8187, 0.8884, 0.822, 0.8681, 0.8215, 0.8693, 0.8172, 0.8794, 0.6165, 0.8717, 0.594, 0.8896, 0.5933, 0.8872, 0.8187, 0.8693, 0.8172, 0.878, 0.7951, 0.8597, 0.6082, 0.8717, 0.594, 0.8794, 0.6165, 0.878, 0.7951, 0.8693, 0.8172, 0.8579, 0.8025, 0.8794, 0.6165, 0.8599, 0.6239, 0.8597, 0.6082, 0.8579, 0.8025, 0.8589, 0.7868, 0.878, 0.7951, 0.8794, 0.6165, 0.8709, 0.6352, 0.8599, 0.6239, 0.8589, 0.7868, 0.8704, 0.776, 0.878, 0.7951, 0.8794, 0.6165, 0.8878, 0.6365, 0.8709, 0.6352, 0.8704, 0.776, 0.8874, 0.7754, 0.878, 0.7951, 0.8794, 0.6165, 0.8998, 0.6263, 0.8878, 0.6365, 0.8874, 0.7754, 0.8988, 0.7862, 0.878, 0.7951, 0.8794, 0.6165, 0.9024, 0.6079, 0.8998, 0.6263, 0.8988, 0.7862, 0.9006, 0.8047, 0.878, 0.7951, 0.8794, 0.6165, 0.8896, 0.5933, 0.9024, 0.6079, 0.9006, 0.8047, 0.8872, 0.8187, 0.878, 0.7951, 0.5403, 0.05381, 0.5364, 0.06207, 0.5189, 0.05968, 0.5189, 0.05029, 0.5189, 0.05968, 0.5015, 0.06204, 0.4976, 0.05377, 0.5189, 0.05029, 0.5519, 0.05834, 0.5428, 0.06409, 0.5364, 0.06207, 0.5403, 0.05381, 0.5015, 0.06204, 0.4951, 0.06405, 0.486, 0.05827, 0.4976, 0.05377, 0.5551, 0.0619, 0.5463, 0.07267, 0.5428, 0.06409, 0.5519, 0.05834, 0.4951, 0.06405, 0.4916, 0.07262, 0.4828, 0.06183, 0.486, 0.05827, 0.5638, 0.07659, 0.5483, 0.08489, 0.5463, 0.07267, 0.5551, 0.0619, 0.4916, 0.07262, 0.4895, 0.08486, 0.474, 0.07651, 0.4828, 0.06183, 0.5831, 0.1085, 0.5556, 0.1217, 0.5483, 0.08489, 0.5638, 0.07659, 0.4895, 0.08486, 0.4822, 0.1218, 0.4545, 0.1085, 0.474, 0.07651, 0.6055, 0.1651, 0.6474, 0.2005, 0.6215, 0.2278, 0.5531, 0.2096, 0.4165, 0.2295, 0.3897, 0.2019, 0.432, 0.1656, 0.4853, 0.2101, 0.6474, 0.2005, 0.6764, 0.2332, 0.6648, 0.2532, 0.6215, 0.2278, 0.3727, 0.2564, 0.3603, 0.2359, 0.3897, 0.2019, 0.4165, 0.2295, 0.6764, 0.2332, 0.7153, 0.2654, 0.6839, 0.28, 0.6648, 0.2532, 0.3537, 0.2846, 0.3205, 0.2703, 0.3603, 0.2359, 0.3727, 0.2564, 0.7153, 0.2654, 0.7073, 0.3101, 0.6875, 0.3115, 0.6839, 0.28, 0.3512, 0.3174, 0.3307, 0.3169, 0.3205, 0.2703, 0.3537, 0.2846, 0.7073, 0.3101, 0.6974, 0.3327, 0.6768, 0.3239, 0.6875, 0.3115, 0.3627, 0.3297, 0.342, 0.3397, 0.3307, 0.3169, 0.3512, 0.3174, 0.6974, 0.3327, 0.6628, 0.3725, 0.6391, 0.3573, 0.6768, 0.3239, 0.4028, 0.3621, 0.3793, 0.3787, 0.342, 0.3397, 0.3627, 0.3297, 0.6628, 0.3725, 0.6268, 0.3958, 0.6183, 0.3752, 0.6391, 0.3573, 0.4246, 0.3793, 0.4169, 0.4006, 0.3793, 0.3787, 0.4028, 0.3621, 0.6268, 0.3958, 0.6048, 0.3978, 0.6008, 0.3779, 0.6183, 0.3752, 0.4424, 0.3812, 0.4393, 0.4015, 0.4169, 0.4006, 0.4246, 0.3793, 0.6048, 0.3978, 0.5531, 0.3905, 0.5597, 0.357, 0.6008, 0.3779, 0.4829, 0.3585, 0.4909, 0.3919, 0.4393, 0.4015, 0.4424, 0.3812, 0.5531, 0.3905, 0.5219, 0.386, 0.5211, 0.3439, 0.5597, 0.357, 0.5211, 0.3439, 0.5219, 0.386, 0.4909, 0.3919, 0.4829, 0.3585, 0.5773, 0.3402, 0.5998, 0.3448, 0.6008, 0.3779, 0.5597, 0.357, 0.4424, 0.3812, 0.442, 0.3478, 0.4646, 0.3422, 0.4829, 0.3585, 0.5998, 0.3448, 0.6155, 0.342, 0.6183, 0.3752, 0.6008, 0.3779, 0.4246, 0.3793, 0.426, 0.3456, 0.442, 0.3478, 0.4424, 0.3812, 0.6345, 0.3323, 0.6391, 0.3573, 0.6183, 0.3752, 0.6155, 0.342, 0.4246, 0.3793, 0.4028, 0.3621, 0.4064, 0.3365, 0.426, 0.3456, 0.6624, 0.3128, 0.6768, 0.3239, 0.6391, 0.3573, 0.6345, 0.3323, 0.4028, 0.3621, 0.3627, 0.3297, 0.3771, 0.3177, 0.4064, 0.3365, 0.6684, 0.298, 0.6875, 0.3115, 0.6768, 0.3239, 0.6624, 0.3128, 0.3627, 0.3297, 0.3512, 0.3174, 0.3703, 0.3026, 0.3771, 0.3177, 0.6641, 0.2779, 0.6839, 0.28, 0.6875, 0.3115, 0.6684, 0.298, 0.3512, 0.3174, 0.3537, 0.2846, 0.3741, 0.2818, 0.3703, 0.3026, 0.6392, 0.253, 0.6648, 0.2532, 0.6839, 0.28, 0.6641, 0.2779, 0.3537, 0.2846, 0.3727, 0.2564, 0.3989, 0.2556, 0.3741, 0.2818, 0.614, 0.2427, 0.6215, 0.2278, 0.6648, 0.2532, 0.6392, 0.253, 0.3727, 0.2564, 0.4165, 0.2295, 0.4245, 0.2445, 0.3989, 0.2556, 0.5729, 0.2586, 0.5531, 0.2096, 0.6215, 0.2278, 0.614, 0.2427, 0.4165, 0.2295, 0.4853, 0.2101, 0.4664, 0.2597, 0.4245, 0.2445, 0.5729, 0.2586, 0.5639, 0.272, 0.5198, 0.2489, 0.5531, 0.2096, 0.5198, 0.2489, 0.4759, 0.2731, 0.4664, 0.2597, 0.4853, 0.2101, 0.5773, 0.3402, 0.5597, 0.357, 0.5211, 0.3439, 0.5585, 0.3166, 0.5211, 0.3439, 0.4829, 0.3585, 0.4646, 0.3422, 0.4826, 0.3178, 0.5585, 0.3166, 0.5211, 0.3439, 0.5203, 0.2948, 0.5569, 0.2912, 0.5203, 0.2948, 0.5211, 0.3439, 0.4826, 0.3178, 0.4834, 0.2922, 0.5198, 0.2489, 0.5639, 0.272, 0.5569, 0.2912, 0.5203, 0.2948, 0.4834, 0.2922, 0.4759, 0.2731, 0.5198, 0.2489, 0.5203, 0.2948, 0.5255, 0.06897, 0.5189, 0.0679, 0.5189, 0.05968, 0.5364, 0.06207, 0.5189, 0.05968, 0.5189, 0.0679, 0.5124, 0.06896, 0.5015, 0.06204, 0.5312, 0.07383, 0.5255, 0.06897, 0.5364, 0.06207, 0.5428, 0.06409, 0.5015, 0.06204, 0.5124, 0.06896, 0.5066, 0.07381, 0.4951, 0.06405, 0.531, 0.08743, 0.5312, 0.07383, 0.5428, 0.06409, 0.5463, 0.07267, 0.4951, 0.06405, 0.5066, 0.07381, 0.5068, 0.08742, 0.4916, 0.07262, 0.5556, 0.1217, 0.532, 0.1277, 0.5327, 0.09092, 0.5483, 0.08489, 0.5052, 0.09091, 0.5058, 0.1277, 0.4822, 0.1218, 0.4895, 0.08486, 0.531, 0.08743, 0.5463, 0.07267, 0.5483, 0.08489, 0.5327, 0.09092, 0.4895, 0.08486, 0.4916, 0.07262, 0.5068, 0.08742, 0.5052, 0.09091, 0.5381, 0.1584, 0.519, 0.1517, 0.5189, 0.1284, 0.532, 0.1277, 0.5189, 0.1284, 0.519, 0.1517, 0.4999, 0.1584, 0.5058, 0.1277, 0.5327, 0.09092, 0.532, 0.1277, 0.5189, 0.1284, 0.5189, 0.09395, 0.5189, 0.1284, 0.5058, 0.1277, 0.5052, 0.09091, 0.5189, 0.09395, 0.5189, 0.08518, 0.531, 0.08743, 0.5327, 0.09092, 0.5189, 0.09395, 0.5052, 0.09091, 0.5068, 0.08742, 0.5189, 0.08518, 0.5189, 0.09395, 0.5484, 0.1736, 0.538, 0.176, 0.5352, 0.1668, 0.5381, 0.1584, 0.5028, 0.1669, 0.5001, 0.176, 0.4897, 0.1737, 0.4999, 0.1584, 0.5443, 0.1934, 0.5372, 0.1876, 0.538, 0.176, 0.5484, 0.1736, 0.5001, 0.176, 0.5009, 0.1876, 0.494, 0.1934, 0.4897, 0.1737, 0.5198, 0.2008, 0.5288, 0.1918, 0.5372, 0.1876, 0.5443, 0.1934, 0.5009, 0.1876, 0.5092, 0.1916, 0.5198, 0.2008, 0.494, 0.1934, 0.5176, 0.1906, 0.5191, 0.1854, 0.5288, 0.1918, 0.5198, 0.2008, 0.5092, 0.1916, 0.5191, 0.1854, 0.5176, 0.1906, 0.5198, 0.2008, 0.519, 0.1517, 0.5381, 0.1584, 0.5352, 0.1668, 0.519, 0.159, 0.5028, 0.1669, 0.4999, 0.1584, 0.519, 0.1517, 0.519, 0.159, 0.519, 0.159, 0.5352, 0.1668, 0.5311, 0.1716, 0.519, 0.1656, 0.5069, 0.1717, 0.5028, 0.1669, 0.519, 0.159, 0.519, 0.1656, 0.5191, 0.1854, 0.5191, 0.1795, 0.5282, 0.1863, 0.5288, 0.1918, 0.5098, 0.1863, 0.5191, 0.1795, 0.5191, 0.1854, 0.5092, 0.1916, 0.5288, 0.1918, 0.5282, 0.1863, 0.5335, 0.1842, 0.5372, 0.1876, 0.5045, 0.1842, 0.5098, 0.1863, 0.5092, 0.1916, 0.5009, 0.1876, 0.5372, 0.1876, 0.5335, 0.1842, 0.5334, 0.1767, 0.538, 0.176, 0.5046, 0.1768, 0.5045, 0.1842, 0.5009, 0.1876, 0.5001, 0.176, 0.538, 0.176, 0.5334, 0.1767, 0.5311, 0.1716, 0.5352, 0.1668, 0.5069, 0.1717, 0.5046, 0.1768, 0.5001, 0.176, 0.5028, 0.1669, 0.5191, 0.1795, 0.5334, 0.1767, 0.5335, 0.1842, 0.5282, 0.1863, 0.5045, 0.1842, 0.5046, 0.1768, 0.5191, 0.1795, 0.5098, 0.1863, 0.5191, 0.1795, 0.519, 0.1656, 0.5311, 0.1716, 0.5334, 0.1767, 0.5069, 0.1717, 0.519, 0.1656, 0.5191, 0.1795, 0.5046, 0.1768, 0.5198, 0.2008, 0.5443, 0.1934, 0.5531, 0.2096, 0.5198, 0.2489, 0.4853, 0.2101, 0.494, 0.1934, 0.5198, 0.2008, 0.5198, 0.2489, 0.5443, 0.1934, 0.5484, 0.1736, 0.5616, 0.1678, 0.5531, 0.2096, 0.4764, 0.168, 0.4897, 0.1737, 0.494, 0.1934, 0.4853, 0.2101, 0.5484, 0.1736, 0.5381, 0.1584, 0.5595, 0.1493, 0.5616, 0.1678, 0.4784, 0.1494, 0.4999, 0.1584, 0.4897, 0.1737, 0.4764, 0.168, 0.5381, 0.1584, 0.532, 0.1277, 0.5556, 0.1217, 0.5595, 0.1493, 0.4822, 0.1218, 0.5058, 0.1277, 0.4999, 0.1584, 0.4784, 0.1494, 0.5831, 0.1085, 0.5961, 0.1334, 0.5595, 0.1493, 0.5556, 0.1217, 0.4784, 0.1494, 0.4414, 0.1336, 0.4545, 0.1085, 0.4822, 0.1218, 0.5961, 0.1334, 0.6012, 0.1479, 0.5616, 0.1678, 0.5595, 0.1493, 0.4764, 0.168, 0.4363, 0.1482, 0.4414, 0.1336, 0.4784, 0.1494, 0.6055, 0.1651, 0.5531, 0.2096, 0.5616, 0.1678, 0.6012, 0.1479, 0.4764, 0.168, 0.4853, 0.2101, 0.432, 0.1656, 0.4363, 0.1482, 0.531, 0.08743, 0.5189, 0.08518, 0.5189, 0.08387, 0.5289, 0.08496, 0.5189, 0.08387, 0.5189, 0.08518, 0.5068, 0.08742, 0.5089, 0.08495, 0.5312, 0.07383, 0.531, 0.08743, 0.5289, 0.08496, 0.529, 0.07543, 0.5089, 0.08495, 0.5068, 0.08742, 0.5066, 0.07381, 0.5088, 0.07542, 0.5255, 0.06897, 0.5312, 0.07383, 0.529, 0.07543, 0.5238, 0.07051, 0.5088, 0.07542, 0.5066, 0.07381, 0.5124, 0.06896, 0.5141, 0.0705, 0.5189, 0.0679, 0.5255, 0.06897, 0.5238, 0.07051, 0.5189, 0.06947, 0.5141, 0.0705, 0.5124, 0.06896, 0.5189, 0.0679, 0.5189, 0.06947, 0.5189, 0.06947, 0.5238, 0.07051, 0.5216, 0.07497, 0.5189, 0.07426, 0.5163, 0.07497, 0.5141, 0.0705, 0.5189, 0.06947, 0.5189, 0.07426, 0.5238, 0.07051, 0.529, 0.07543, 0.5242, 0.07669, 0.5216, 0.07497, 0.5136, 0.07668, 0.5088, 0.07542, 0.5141, 0.0705, 0.5163, 0.07497, 0.529, 0.07543, 0.5289, 0.08496, 0.5246, 0.07989, 0.5242, 0.07669, 0.5133, 0.07988, 0.5089, 0.08495, 0.5088, 0.07542, 0.5136, 0.07668, 0.5289, 0.08496, 0.5189, 0.08387, 0.5189, 0.07933, 0.5246, 0.07989, 0.5189, 0.07933, 0.5189, 0.08387, 0.5089, 0.08495, 0.5133, 0.07988, 0.5189, 0.07933, 0.5189, 0.07426, 0.5216, 0.07497, 0.5246, 0.07989, 0.5163, 0.07497, 0.5189, 0.07426, 0.5189, 0.07933, 0.5133, 0.07988, 0.5246, 0.07989, 0.5216, 0.07497, 0.5242, 0.07669, 0.5136, 0.07668, 0.5163, 0.07497, 0.5133, 0.07988, 0.5569, 0.2912, 0.5639, 0.272, 0.5718, 0.2773, 0.5684, 0.2929, 0.4681, 0.2786, 0.4759, 0.2731, 0.4834, 0.2922, 0.472, 0.2943, 0.5585, 0.3166, 0.5569, 0.2912, 0.5684, 0.2929, 0.5731, 0.3114, 0.472, 0.2943, 0.4834, 0.2922, 0.4826, 0.3178, 0.4678, 0.3131, 0.5773, 0.3402, 0.5585, 0.3166, 0.5731, 0.3114, 0.5849, 0.3277, 0.4678, 0.3131, 0.4826, 0.3178, 0.4646, 0.3422, 0.4565, 0.33, 0.5639, 0.272, 0.5729, 0.2586, 0.5807, 0.2666, 0.5718, 0.2773, 0.4587, 0.268, 0.4664, 0.2597, 0.4759, 0.2731, 0.4681, 0.2786, 0.5729, 0.2586, 0.614, 0.2427, 0.6117, 0.2557, 0.5807, 0.2666, 0.4271, 0.2577, 0.4245, 0.2445, 0.4664, 0.2597, 0.4587, 0.268, 0.614, 0.2427, 0.6392, 0.253, 0.6325, 0.2629, 0.6117, 0.2557, 0.4061, 0.2655, 0.3989, 0.2556, 0.4245, 0.2445, 0.4271, 0.2577, 0.6392, 0.253, 0.6641, 0.2779, 0.6537, 0.28, 0.6325, 0.2629, 0.3849, 0.2836, 0.3741, 0.2818, 0.3989, 0.2556, 0.4061, 0.2655, 0.6641, 0.2779, 0.6684, 0.298, 0.6561, 0.2976, 0.6537, 0.28, 0.383, 0.3019, 0.3703, 0.3026, 0.3741, 0.2818, 0.3849, 0.2836, 0.6684, 0.298, 0.6624, 0.3128, 0.6528, 0.3102, 0.6561, 0.2976, 0.3869, 0.3146, 0.3771, 0.3177, 0.3703, 0.3026, 0.383, 0.3019, 0.6624, 0.3128, 0.6345, 0.3323, 0.629, 0.3239, 0.6528, 0.3102, 0.4116, 0.3277, 0.4064, 0.3365, 0.3771, 0.3177, 0.3869, 0.3146, 0.6345, 0.3323, 0.6155, 0.342, 0.6144, 0.332, 0.629, 0.3239, 0.4267, 0.3354, 0.426, 0.3456, 0.4064, 0.3365, 0.4116, 0.3277, 0.6155, 0.342, 0.5998, 0.3448, 0.601, 0.3336, 0.6144, 0.332, 0.4403, 0.3365, 0.442, 0.3478, 0.426, 0.3456, 0.4267, 0.3354, 0.5998, 0.3448, 0.5773, 0.3402, 0.5849, 0.3277, 0.601, 0.3336, 0.4565, 0.33, 0.4646, 0.3422, 0.442, 0.3478, 0.4403, 0.3365, 0.601, 0.3336, 0.5849, 0.3277, 0.5906, 0.3215, 0.6018, 0.3285, 0.4504, 0.3239, 0.4565, 0.33, 0.4403, 0.3365, 0.4394, 0.3313, 0.6144, 0.332, 0.601, 0.3336, 0.6018, 0.3285, 0.6133, 0.3271, 0.4394, 0.3313, 0.4403, 0.3365, 0.4267, 0.3354, 0.4276, 0.3304, 0.629, 0.3239, 0.6144, 0.332, 0.6133, 0.3271, 0.6269, 0.3205, 0.4276, 0.3304, 0.4267, 0.3354, 0.4116, 0.3277, 0.4136, 0.3242, 0.6528, 0.3102, 0.629, 0.3239, 0.6269, 0.3205, 0.6462, 0.3064, 0.4136, 0.3242, 0.4116, 0.3277, 0.3869, 0.3146, 0.3934, 0.3105, 0.6561, 0.2976, 0.6528, 0.3102, 0.6462, 0.3064, 0.6495, 0.2962, 0.3934, 0.3105, 0.3869, 0.3146, 0.383, 0.3019, 0.3897, 0.3002, 0.6537, 0.28, 0.6561, 0.2976, 0.6495, 0.2962, 0.6478, 0.2835, 0.3897, 0.3002, 0.383, 0.3019, 0.3849, 0.2836, 0.391, 0.2871, 0.6325, 0.2629, 0.6537, 0.28, 0.6478, 0.2835, 0.6298, 0.2673, 0.391, 0.2871, 0.3849, 0.2836, 0.4061, 0.2655, 0.4089, 0.27, 0.6117, 0.2557, 0.6325, 0.2629, 0.6298, 0.2673, 0.6126, 0.2616, 0.4089, 0.27, 0.4061, 0.2655, 0.4271, 0.2577, 0.4263, 0.2637, 0.5807, 0.2666, 0.6117, 0.2557, 0.6126, 0.2616, 0.5852, 0.271, 0.4263, 0.2637, 0.4271, 0.2577, 0.4587, 0.268, 0.4544, 0.2726, 0.5718, 0.2773, 0.5807, 0.2666, 0.5852, 0.271, 0.5781, 0.2819, 0.4544, 0.2726, 0.4587, 0.268, 0.4681, 0.2786, 0.4618, 0.2834, 0.5849, 0.3277, 0.5731, 0.3114, 0.5795, 0.3093, 0.5906, 0.3215, 0.4612, 0.3112, 0.4678, 0.3131, 0.4565, 0.33, 0.4504, 0.3239, 0.5731, 0.3114, 0.5684, 0.2929, 0.5775, 0.2938, 0.5795, 0.3093, 0.4628, 0.2954, 0.472, 0.2943, 0.4678, 0.3131, 0.4612, 0.3112, 0.5684, 0.2929, 0.5718, 0.2773, 0.5781, 0.2819, 0.5775, 0.2938, 0.4618, 0.2834, 0.4681, 0.2786, 0.472, 0.2943, 0.4628, 0.2954, 0.5219, 0.386, 0.5531, 0.3905, 0.5532, 0.4331, 0.523, 0.4336, 0.4928, 0.4345, 0.4909, 0.3919, 0.5219, 0.386, 0.523, 0.4336, 0.5531, 0.3905, 0.6048, 0.3978, 0.6098, 0.4315, 0.5532, 0.4331, 0.4359, 0.4357, 0.4393, 0.4015, 0.4909, 0.3919, 0.4928, 0.4345, 0.6048, 0.3978, 0.6268, 0.3958, 0.6482, 0.4193, 0.6098, 0.4315, 0.3965, 0.4254, 0.4169, 0.4006, 0.4393, 0.4015, 0.4359, 0.4357, 0.6268, 0.3958, 0.6628, 0.3725, 0.6921, 0.3883, 0.6482, 0.4193, 0.3503, 0.3962, 0.3793, 0.3787, 0.4169, 0.4006, 0.3965, 0.4254, 0.6628, 0.3725, 0.6974, 0.3327, 0.7263, 0.3418, 0.6921, 0.3883, 0.3128, 0.3506, 0.342, 0.3397, 0.3793, 0.3787, 0.3503, 0.3962, 0.6974, 0.3327, 0.7073, 0.3101, 0.7359, 0.3121, 0.7263, 0.3418, 0.3011, 0.3206, 0.3307, 0.3169, 0.342, 0.3397, 0.3128, 0.3506, 0.7073, 0.3101, 0.7153, 0.2654, 0.7299, 0.2564, 0.7359, 0.3121, 0.3049, 0.2611, 0.3205, 0.2703, 0.3307, 0.3169, 0.3011, 0.3206, 0.7153, 0.2654, 0.6764, 0.2332, 0.6982, 0.2169, 0.7299, 0.2564, 0.3374, 0.2192, 0.3603, 0.2359, 0.3205, 0.2703, 0.3049, 0.2611, 0.6764, 0.2332, 0.6474, 0.2005, 0.6631, 0.1907, 0.6982, 0.2169, 0.3735, 0.1919, 0.3897, 0.2019, 0.3603, 0.2359, 0.3374, 0.2192, 0.6269, 0.01561, 0.6494, 0.02238, 0.6605, 0.07608, 0.6214, 0.04809, 0.3768, 0.0753, 0.3888, 0.02159, 0.4113, 0.01513, 0.4164, 0.04763, 0.5675, 0.000144, 0.6269, 0.01561, 0.6214, 0.04809, 0.5772, 0.0328, 0.4164, 0.04763, 0.4113, 0.01513, 0.4706, 0.000144, 0.4608, 0.03266, 0.5189, 0.02489, 0.5675, 0.000144, 0.5772, 0.0328, 0.5474, 0.04172, 0.4608, 0.03266, 0.4706, 0.000144, 0.5189, 0.02489, 0.4905, 0.04167, 0.5403, 0.05381, 0.5189, 0.05029, 0.5189, 0.02489, 0.5474, 0.04172, 0.5189, 0.02489, 0.5189, 0.05029, 0.4976, 0.05377, 0.4905, 0.04167, 0.5519, 0.05834, 0.5403, 0.05381, 0.5474, 0.04172, 0.5581, 0.05387, 0.4905, 0.04167, 0.4976, 0.05377, 0.486, 0.05827, 0.4798, 0.05378, 0.5551, 0.0619, 0.5519, 0.05834, 0.5581, 0.05387, 0.577, 0.058, 0.4798, 0.05378, 0.486, 0.05827, 0.4828, 0.06183, 0.4609, 0.05785, 0.5638, 0.07659, 0.5551, 0.0619, 0.577, 0.058, 0.6117, 0.07827, 0.4609, 0.05785, 0.4828, 0.06183, 0.474, 0.07651, 0.4259, 0.07799, 0.577, 0.058, 0.5772, 0.0328, 0.6214, 0.04809, 0.6117, 0.07827, 0.4164, 0.04763, 0.4608, 0.03266, 0.4609, 0.05785, 0.4259, 0.07799, 0.577, 0.058, 0.5581, 0.05387, 0.5474, 0.04172, 0.5772, 0.0328, 0.4905, 0.04167, 0.4798, 0.05378, 0.4609, 0.05785, 0.4608, 0.03266, 0.6267, 0.1114, 0.6117, 0.07827, 0.6214, 0.04809, 0.6605, 0.07608, 0.4164, 0.04763, 0.4259, 0.07799, 0.4106, 0.1112, 0.3768, 0.0753, 0.5831, 0.1085, 0.5638, 0.07659, 0.6117, 0.07827, 0.6267, 0.1114, 0.4259, 0.07799, 0.474, 0.07651, 0.4545, 0.1085, 0.4106, 0.1112, 0.5961, 0.1334, 0.6295, 0.1305, 0.6235, 0.1468, 0.6012, 0.1479, 0.4137, 0.1472, 0.4076, 0.1306, 0.4414, 0.1336, 0.4363, 0.1482, 0.5831, 0.1085, 0.6267, 0.1114, 0.6295, 0.1305, 0.5961, 0.1334, 0.4076, 0.1306, 0.4106, 0.1112, 0.4545, 0.1085, 0.4414, 0.1336, 0.6055, 0.1651, 0.6012, 0.1479, 0.6235, 0.1468, 0.6193, 0.1598, 0.4137, 0.1472, 0.4363, 0.1482, 0.432, 0.1656, 0.418, 0.1604, 0.6055, 0.1651, 0.6193, 0.1598, 0.6631, 0.1907, 0.6474, 0.2005, 0.3735, 0.1919, 0.418, 0.1604, 0.432, 0.1656, 0.3897, 0.2019, 0.9459, 0.07957, 0.8862, 0.1218, 0.8491, 0.09973, 0.8918, 0.03692, 0.1831, 0.09213, 0.1413, 0.1125, 0.07896, 0.06072, 0.1423, 0.02147, 0.8918, 0.03692, 0.8491, 0.09973, 0.7885, 0.08083, 0.8056, 0.01079, 0.2464, 0.07651, 0.1831, 0.09213, 0.1423, 0.02147, 0.2326, 0.003484, 0.8056, 0.01079, 0.7885, 0.08083, 0.687, 0.0772, 0.6724, 0.0222, 0.3499, 0.07596, 0.2464, 0.07651, 0.2326, 0.003484, 0.366, 0.02099, 0.6724, 0.0222, 0.687, 0.0772, 0.6605, 0.07608, 0.6494, 0.02238, 0.3768, 0.0753, 0.3499, 0.07596, 0.366, 0.02099, 0.3888, 0.02159, 0.6267, 0.1114, 0.6605, 0.07608, 0.687, 0.0772, 0.6295, 0.1305, 0.3499, 0.07596, 0.3768, 0.0753, 0.4106, 0.1112, 0.4076, 0.1306, 0.7299, 0.2564, 0.6982, 0.2169, 0.7602, 0.1932, 0.789, 0.2333, 0.2716, 0.1939, 0.3374, 0.2192, 0.3049, 0.2611, 0.2413, 0.237, 0.9945, 0.1677, 0.9091, 0.1833, 0.8862, 0.1218, 0.9459, 0.07957, 0.1413, 0.1125, 0.1079, 0.1791, 0.01183, 0.1554, 0.07896, 0.06072, 0.9117, 0.4024, 0.8629, 0.3386, 0.8941, 0.3019, 0.9629, 0.3448, 0.1238, 0.3155, 0.1606, 0.3568, 0.1064, 0.4327, 0.04397, 0.367, 0.9629, 0.3448, 0.8941, 0.3019, 0.9154, 0.2598, 0.9999, 0.2546, 0.09896, 0.267, 0.1238, 0.3155, 0.04397, 0.367, 0.000144, 0.2591, 0.9999, 0.2546, 0.9154, 0.2598, 0.9091, 0.1833, 0.9945, 0.1677, 0.1079, 0.1791, 0.09896, 0.267, 0.000144, 0.2591, 0.01183, 0.1554, 0.7495, 0.3347, 0.7359, 0.3121, 0.7663, 0.3008, 0.7892, 0.3137, 0.2674, 0.3101, 0.3011, 0.3206, 0.2882, 0.3465, 0.243, 0.3256, 0.7892, 0.3137, 0.7663, 0.3008, 0.8153, 0.2764, 0.8462, 0.2934, 0.2131, 0.2852, 0.2674, 0.3101, 0.243, 0.3256, 0.1785, 0.305, 0.8462, 0.2934, 0.8153, 0.2764, 0.845, 0.2564, 0.8735, 0.2659, 0.1797, 0.2633, 0.2131, 0.2852, 0.1785, 0.305, 0.1471, 0.2743, 0.8735, 0.2659, 0.845, 0.2564, 0.8591, 0.2282, 0.887, 0.2338, 0.1628, 0.2317, 0.1797, 0.2633, 0.1471, 0.2743, 0.1315, 0.2376, 0.8424, 0.1952, 0.875, 0.1847, 0.887, 0.2338, 0.8591, 0.2282, 0.1315, 0.2376, 0.1452, 0.1827, 0.1768, 0.1962, 0.1628, 0.2317, 0.9091, 0.1833, 0.9154, 0.2598, 0.887, 0.2338, 0.875, 0.1847, 0.1315, 0.2376, 0.09896, 0.267, 0.1079, 0.1791, 0.1452, 0.1827, 0.9154, 0.2598, 0.8941, 0.3019, 0.8735, 0.2659, 0.887, 0.2338, 0.1471, 0.2743, 0.1238, 0.3155, 0.09896, 0.267, 0.1315, 0.2376, 0.8941, 0.3019, 0.8629, 0.3386, 0.8462, 0.2934, 0.8735, 0.2659, 0.1785, 0.305, 0.1606, 0.3568, 0.1238, 0.3155, 0.1471, 0.2743, 0.8629, 0.3386, 0.7943, 0.3641, 0.7892, 0.3137, 0.8462, 0.2934, 0.243, 0.3256, 0.2398, 0.3826, 0.1606, 0.3568, 0.1785, 0.305, 0.7702, 0.3795, 0.7495, 0.3347, 0.7892, 0.3137, 0.7943, 0.3641, 0.243, 0.3256, 0.2882, 0.3465, 0.2681, 0.3987, 0.2398, 0.3826, 0.8455, 0.45, 0.7943, 0.3641, 0.8629, 0.3386, 0.9117, 0.4024, 0.1606, 0.3568, 0.2398, 0.3826, 0.1853, 0.4841, 0.1064, 0.4327, 0.8159, 0.4454, 0.7706, 0.4443, 0.7557, 0.4186, 0.7702, 0.3795, 0.287, 0.4429, 0.2714, 0.4733, 0.2193, 0.4772, 0.2681, 0.3987, 0.8159, 0.4454, 0.7702, 0.3795, 0.7943, 0.3641, 0.8455, 0.45, 0.2398, 0.3826, 0.2681, 0.3987, 0.2193, 0.4772, 0.1853, 0.4841, 0.8198, 0.4681, 0.8159, 0.4454, 0.8455, 0.45, 0.1853, 0.4841, 0.2193, 0.4772, 0.2159, 0.5036, 0.7359, 0.3121, 0.7299, 0.2564, 0.789, 0.2333, 0.7663, 0.3008, 0.2413, 0.237, 0.3049, 0.2611, 0.3011, 0.3206, 0.2674, 0.3101, 0.789, 0.2333, 0.8096, 0.2339, 0.8153, 0.2764, 0.7663, 0.3008, 0.2131, 0.2852, 0.2192, 0.2374, 0.2413, 0.237, 0.2674, 0.3101, 0.8096, 0.2339, 0.8293, 0.2196, 0.845, 0.2564, 0.8153, 0.2764, 0.1797, 0.2633, 0.1991, 0.2225, 0.2192, 0.2374, 0.2131, 0.2852, 0.8424, 0.1952, 0.8591, 0.2282, 0.845, 0.2564, 0.8293, 0.2196, 0.1797, 0.2633, 0.1628, 0.2317, 0.1768, 0.1962, 0.1991, 0.2225, 0.687, 0.0772, 0.7885, 0.08083, 0.7865, 0.1176, 0.7155, 0.1397, 0.2467, 0.1148, 0.2464, 0.07651, 0.3499, 0.07596, 0.3195, 0.1394, 0.7602, 0.1932, 0.7155, 0.1397, 0.7865, 0.1176, 0.7855, 0.1523, 0.2467, 0.1148, 0.3195, 0.1394, 0.2716, 0.1939, 0.246, 0.151, 0.6982, 0.2169, 0.6631, 0.1907, 0.7155, 0.1397, 0.7602, 0.1932, 0.3195, 0.1394, 0.3735, 0.1919, 0.3374, 0.2192, 0.2716, 0.1939, 0.6631, 0.1907, 0.6235, 0.1468, 0.6295, 0.1305, 0.7155, 0.1397, 0.4076, 0.1306, 0.4137, 0.1472, 0.3735, 0.1919, 0.3195, 0.1394, 0.6295, 0.1305, 0.687, 0.0772, 0.7155, 0.1397, 0.3195, 0.1394, 0.3499, 0.07596, 0.4076, 0.1306, 0.6631, 0.1907, 0.6193, 0.1598, 0.6235, 0.1468, 0.4137, 0.1472, 0.418, 0.1604, 0.3735, 0.1919, 0.8424, 0.1952, 0.8374, 0.1564, 0.8582, 0.1378, 0.875, 0.1847, 0.1717, 0.1323, 0.1966, 0.1552, 0.1768, 0.1962, 0.1452, 0.1827, 0.9091, 0.1833, 0.875, 0.1847, 0.8582, 0.1378, 0.8862, 0.1218, 0.1717, 0.1323, 0.1452, 0.1827, 0.1079, 0.1791, 0.1413, 0.1125, 0.7855, 0.1523, 0.7865, 0.1176, 0.8582, 0.1378, 0.8374, 0.1564, 0.1717, 0.1323, 0.2467, 0.1148, 0.246, 0.151, 0.1966, 0.1552, 0.7885, 0.08083, 0.8491, 0.09973, 0.8582, 0.1378, 0.7865, 0.1176, 0.1717, 0.1323, 0.1831, 0.09213, 0.2464, 0.07651, 0.2467, 0.1148, 0.8862, 0.1218, 0.8582, 0.1378, 0.8491, 0.09973, 0.1831, 0.09213, 0.1717, 0.1323, 0.1413, 0.1125, 0.5062, 0.9049, 0.4324, 0.8949, 0.4388, 0.8702, 0.4911, 0.8817, 0.3159, 0.8682, 0.3216, 0.8932, 0.2472, 0.9012, 0.263, 0.8783, 0.5062, 0.9049, 0.4911, 0.8817, 0.5728, 0.8605, 0.6048, 0.8799, 0.1815, 0.8547, 0.263, 0.8783, 0.2472, 0.9012, 0.1487, 0.8733, 0.6048, 0.8799, 0.5728, 0.8605, 0.5864, 0.794, 0.62, 0.7916, 0.1697, 0.7875, 0.1815, 0.8547, 0.1487, 0.8733, 0.1361, 0.7841, 0.62, 0.7916, 0.5864, 0.794, 0.549, 0.7464, 0.5638, 0.7392, 0.2087, 0.7409, 0.1697, 0.7875, 0.1361, 0.7841, 0.1941, 0.7332, 0.5638, 0.7392, 0.549, 0.7464, 0.5003, 0.7117, 0.5083, 0.6977, 0.2584, 0.7075, 0.2087, 0.7409, 0.1941, 0.7332, 0.2508, 0.6932, 0.5083, 0.6977, 0.5003, 0.7117, 0.4386, 0.6807, 0.4348, 0.6589, 0.321, 0.678, 0.2584, 0.7075, 0.2508, 0.6932, 0.3253, 0.6562, 0.5003, 0.7117, 0.5057, 0.7309, 0.453, 0.7, 0.4386, 0.6807, 0.3061, 0.697, 0.2525, 0.7266, 0.2584, 0.7075, 0.321, 0.678, 0.549, 0.7464, 0.5429, 0.7558, 0.5057, 0.7309, 0.5003, 0.7117, 0.2525, 0.7266, 0.2146, 0.7504, 0.2087, 0.7409, 0.2584, 0.7075, 0.5864, 0.794, 0.5681, 0.7874, 0.5429, 0.7558, 0.549, 0.7464, 0.2146, 0.7504, 0.1883, 0.7814, 0.1697, 0.7875, 0.2087, 0.7409, 0.5728, 0.8605, 0.5555, 0.8264, 0.5681, 0.7874, 0.5864, 0.794, 0.1883, 0.7814, 0.1998, 0.8209, 0.1815, 0.8547, 0.1697, 0.7875, 0.4911, 0.8817, 0.5012, 0.8444, 0.5555, 0.8264, 0.5728, 0.8605, 0.1998, 0.8209, 0.2538, 0.8405, 0.263, 0.8783, 0.1815, 0.8547, 0.4911, 0.8817, 0.4388, 0.8702, 0.4578, 0.84, 0.5012, 0.8444, 0.2976, 0.8374, 0.3159, 0.8682, 0.263, 0.8783, 0.2538, 0.8405, 0.7602, 0.1932, 0.7855, 0.1523, 0.796, 0.177, 0.7832, 0.1874, 0.2336, 0.1756, 0.246, 0.151, 0.2716, 0.1939, 0.247, 0.1871, 0.391, 0.6119, 0.4348, 0.6589, 0.4386, 0.6807, 0.3948, 0.6861, 0.321, 0.678, 0.3253, 0.6562, 0.3699, 0.6102, 0.3648, 0.6844, 0.789, 0.2333, 0.7602, 0.1932, 0.7832, 0.1874, 0.8096, 0.2339, 0.247, 0.1871, 0.2716, 0.1939, 0.2413, 0.237, 0.2192, 0.2374, 0.3917, 0.8621, 0.4016, 0.8415, 0.4388, 0.8702, 0.4324, 0.8949, 0.3159, 0.8682, 0.354, 0.8403, 0.3634, 0.8613, 0.3216, 0.8932, 0.4386, 0.6807, 0.453, 0.7, 0.435, 0.7183, 0.3948, 0.6861, 0.3237, 0.7157, 0.3061, 0.697, 0.321, 0.678, 0.3648, 0.6844, 0.4337, 0.7297, 0.3847, 0.7103, 0.3948, 0.6861, 0.435, 0.7183, 0.3648, 0.6844, 0.3744, 0.709, 0.3247, 0.7272, 0.3237, 0.7157, 0.411, 0.7477, 0.3847, 0.7103, 0.4337, 0.7297, 0.4278, 0.7428, 0.3247, 0.7272, 0.3744, 0.709, 0.347, 0.7458, 0.3303, 0.7405, 0.4181, 0.7849, 0.3847, 0.7954, 0.3847, 0.7103, 0.411, 0.7477, 0.3744, 0.709, 0.3723, 0.7945, 0.339, 0.7831, 0.347, 0.7458, 0.4016, 0.8415, 0.3847, 0.7954, 0.4181, 0.7849, 0.4313, 0.8175, 0.339, 0.7831, 0.3723, 0.7945, 0.354, 0.8403, 0.3248, 0.8155, 0.4388, 0.8702, 0.4016, 0.8415, 0.4313, 0.8175, 0.4578, 0.84, 0.3248, 0.8155, 0.354, 0.8403, 0.3159, 0.8682, 0.2976, 0.8374, 0.8096, 0.2339, 0.8163, 0.2031, 0.8251, 0.2098, 0.8293, 0.2196, 0.1998, 0.2148, 0.2098, 0.2062, 0.2192, 0.2374, 0.1991, 0.2225, 0.8096, 0.2339, 0.7832, 0.1874, 0.8022, 0.1846, 0.8163, 0.2031, 0.2265, 0.1831, 0.247, 0.1871, 0.2192, 0.2374, 0.2098, 0.2062, 0.7832, 0.1874, 0.796, 0.177, 0.8022, 0.1846, 0.2265, 0.1831, 0.2336, 0.1756, 0.247, 0.1871, 0.4578, 0.84, 0.4313, 0.8175, 0.4485, 0.8046, 0.4734, 0.8247, 0.3079, 0.802, 0.3248, 0.8155, 0.2976, 0.8374, 0.2824, 0.8215, 0.4313, 0.8175, 0.4181, 0.7849, 0.4359, 0.7796, 0.4485, 0.8046, 0.3212, 0.7772, 0.339, 0.7831, 0.3248, 0.8155, 0.3079, 0.802, 0.4181, 0.7849, 0.411, 0.7477, 0.4237, 0.7542, 0.4359, 0.7796, 0.3341, 0.752, 0.347, 0.7458, 0.339, 0.7831, 0.3212, 0.7772, 0.411, 0.7477, 0.4278, 0.7428, 0.4379, 0.7498, 0.4237, 0.7542, 0.3199, 0.7473, 0.3303, 0.7405, 0.347, 0.7458, 0.3341, 0.752, 0.4278, 0.7428, 0.4337, 0.7297, 0.4454, 0.732, 0.4379, 0.7498, 0.3129, 0.7292, 0.3247, 0.7272, 0.3303, 0.7405, 0.3199, 0.7473, 0.4337, 0.7297, 0.435, 0.7183, 0.441, 0.7244, 0.4454, 0.732, 0.3175, 0.7217, 0.3237, 0.7157, 0.3247, 0.7272, 0.3129, 0.7292, 0.435, 0.7183, 0.453, 0.7, 0.4553, 0.7137, 0.441, 0.7244, 0.3035, 0.7107, 0.3061, 0.697, 0.3237, 0.7157, 0.3175, 0.7217, 0.5012, 0.8444, 0.4578, 0.84, 0.4734, 0.8247, 0.5125, 0.8288, 0.2824, 0.8215, 0.2976, 0.8374, 0.2538, 0.8405, 0.243, 0.8246, 0.5555, 0.8264, 0.5012, 0.8444, 0.5125, 0.8288, 0.5509, 0.8118, 0.243, 0.8246, 0.2538, 0.8405, 0.1998, 0.8209, 0.2048, 0.8064, 0.5681, 0.7874, 0.5555, 0.8264, 0.5509, 0.8118, 0.5521, 0.7877, 0.2048, 0.8064, 0.1998, 0.8209, 0.1883, 0.7814, 0.2043, 0.7822, 0.5429, 0.7558, 0.5681, 0.7874, 0.5521, 0.7877, 0.5394, 0.7645, 0.2043, 0.7822, 0.1883, 0.7814, 0.2146, 0.7504, 0.2178, 0.7593, 0.5057, 0.7309, 0.5429, 0.7558, 0.5394, 0.7645, 0.5084, 0.7431, 0.2178, 0.7593, 0.2146, 0.7504, 0.2525, 0.7266, 0.2494, 0.7387, 0.453, 0.7, 0.5057, 0.7309, 0.5084, 0.7431, 0.4553, 0.7137, 0.2494, 0.7387, 0.2525, 0.7266, 0.3061, 0.697, 0.3035, 0.7107, 0.4379, 0.7498, 0.4454, 0.732, 0.4708, 0.7484, 0.4548, 0.7617, 0.287, 0.745, 0.3129, 0.7292, 0.3199, 0.7473, 0.3027, 0.7587, 0.4548, 0.7617, 0.4708, 0.7484, 0.4889, 0.7705, 0.4754, 0.7839, 0.2683, 0.7667, 0.287, 0.745, 0.3027, 0.7587, 0.2814, 0.7805, 0.4754, 0.7839, 0.4889, 0.7705, 0.5037, 0.7876, 0.4945, 0.8025, 0.253, 0.7834, 0.2683, 0.7667, 0.2814, 0.7805, 0.2618, 0.7986, 0.4945, 0.8025, 0.5037, 0.7876, 0.5186, 0.7916, 0.5168, 0.8073, 0.2379, 0.787, 0.253, 0.7834, 0.2618, 0.7986, 0.2392, 0.8029, 0.5125, 0.8288, 0.4734, 0.8247, 0.4945, 0.8025, 0.5168, 0.8073, 0.2618, 0.7986, 0.2824, 0.8215, 0.243, 0.8246, 0.2392, 0.8029, 0.4485, 0.8046, 0.4754, 0.7839, 0.4945, 0.8025, 0.4734, 0.8247, 0.2618, 0.7986, 0.2814, 0.7805, 0.3079, 0.802, 0.2824, 0.8215, 0.4485, 0.8046, 0.4359, 0.7796, 0.4548, 0.7617, 0.4754, 0.7839, 0.3027, 0.7587, 0.3212, 0.7772, 0.3079, 0.802, 0.2814, 0.7805, 0.4379, 0.7498, 0.4548, 0.7617, 0.4359, 0.7796, 0.4237, 0.7542, 0.3212, 0.7772, 0.3027, 0.7587, 0.3199, 0.7473, 0.3341, 0.752, 0.441, 0.7244, 0.4553, 0.7137, 0.4708, 0.7484, 0.4454, 0.732, 0.287, 0.745, 0.3035, 0.7107, 0.3175, 0.7217, 0.3129, 0.7292, 0.5084, 0.7431, 0.4889, 0.7705, 0.4708, 0.7484, 0.4553, 0.7137, 0.287, 0.745, 0.2683, 0.7667, 0.2494, 0.7387, 0.3035, 0.7107, 0.5394, 0.7645, 0.5037, 0.7876, 0.4889, 0.7705, 0.5084, 0.7431, 0.2683, 0.7667, 0.253, 0.7834, 0.2178, 0.7593, 0.2494, 0.7387, 0.5521, 0.7877, 0.5186, 0.7916, 0.5037, 0.7876, 0.5394, 0.7645, 0.253, 0.7834, 0.2379, 0.787, 0.2043, 0.7822, 0.2178, 0.7593, 0.5509, 0.8118, 0.5168, 0.8073, 0.5186, 0.7916, 0.5521, 0.7877, 0.2379, 0.787, 0.2392, 0.8029, 0.2048, 0.8064, 0.2043, 0.7822, 0.5125, 0.8288, 0.5168, 0.8073, 0.5509, 0.8118, 0.2048, 0.8064, 0.2392, 0.8029, 0.243, 0.8246, 0.5083, 0.6977, 0.4348, 0.6589, 0.4841, 0.6288, 0.5434, 0.6835, 0.2769, 0.6251, 0.3253, 0.6562, 0.2508, 0.6932, 0.2161, 0.6781, 0.5638, 0.7392, 0.5083, 0.6977, 0.5434, 0.6835, 0.5811, 0.7269, 0.2161, 0.6781, 0.2508, 0.6932, 0.1941, 0.7332, 0.1772, 0.7204, 0.62, 0.7916, 0.5638, 0.7392, 0.5811, 0.7269, 0.6167, 0.76, 0.1772, 0.7204, 0.1941, 0.7332, 0.1361, 0.7841, 0.1404, 0.7524, 0.7075, 0.7599, 0.62, 0.7916, 0.6167, 0.76, 0.6606, 0.7412, 0.1404, 0.7524, 0.1361, 0.7841, 0.04953, 0.7488, 0.09704, 0.7321, 0.7455, 0.6521, 0.7075, 0.7599, 0.6606, 0.7412, 0.6773, 0.6704, 0.09704, 0.7321, 0.04953, 0.7488, 0.01941, 0.6397, 0.08356, 0.662, 0.7408, 0.5724, 0.7455, 0.6521, 0.6773, 0.6704, 0.6714, 0.5927, 0.08356, 0.662, 0.01941, 0.6397, 0.03366, 0.5644, 0.09282, 0.5899, 0.6773, 0.6704, 0.5434, 0.6835, 0.4841, 0.6288, 0.6714, 0.5927, 0.2769, 0.6251, 0.2161, 0.6781, 0.08356, 0.662, 0.09282, 0.5899, 0.6773, 0.6704, 0.6606, 0.7412, 0.5811, 0.7269, 0.5434, 0.6835, 0.1772, 0.7204, 0.09704, 0.7321, 0.08356, 0.662, 0.2161, 0.6781, 0.6606, 0.7412, 0.6167, 0.76, 0.5811, 0.7269, 0.1772, 0.7204, 0.1404, 0.7524, 0.09704, 0.7321, 0.8424, 0.1952, 0.8293, 0.2196, 0.8346, 0.2069, 0.8347, 0.207, 0.03366, 0.5644, 0.05122, 0.5227, 0.145, 0.5626, 0.09282, 0.5899, 0.6204, 0.5657, 0.6714, 0.5927, 0.4841, 0.6288, 0.4981, 0.5523, 0.2769, 0.6251, 0.09282, 0.5899, 0.145, 0.5626, 0.2642, 0.5501, 0.391, 0.6119, 0.4981, 0.5523, 0.4841, 0.6288, 0.4348, 0.6589, 0.2769, 0.6251, 0.2642, 0.5501, 0.3699, 0.6102, 0.3253, 0.6562])
me_suzanne.materials.append(mat_material_001)
me_suzanne.use_remesh_preserve_volume = False
me_suzanne.use_remesh_preserve_attributes = False
me_suzanne.use_mirror_vertex_groups = False
me_suzanne.update()

# ---- objects
ob_light = bpy.data.objects.new('Light', light_light)
ob_camera = bpy.data.objects.new('Camera', cam_camera)
ob_suzanne = bpy.data.objects.new('Suzanne', me_suzanne)

# ---- transforms, parenting, visibility, modifiers, constraints
ob_light.location = (4.076, 1.005, 5.904)
ob_light.rotation_euler = (0.6503, 0.05522, 1.866)
ob_light.lock_rotations_4d = False
ob_light.empty_display_type = 'ARROWS'
ob_light.color = (0.0, 0.0, 0.0, 0.0)
ob_light.lineart.crease_threshold = 0.0
ob_camera.location = (7.359, -6.926, 4.958)
ob_camera.rotation_euler = (1.109, 0.0, 0.8149)
ob_camera.lock_rotations_4d = False
ob_camera.empty_display_type = 'ARROWS'
ob_camera.color = (0.0, 0.0, 0.0, 0.0)
ob_camera.display_type = 'WIRE'
ob_camera.lineart.crease_threshold = 0.0
ob_suzanne.location = (0.0, 0.0, 0.0)
ob_suzanne.lineart.crease_threshold = 0.0

# ---- collection membership
col_collection.objects.link(ob_light)
col_collection.objects.link(ob_camera)
col_collection.objects.link(ob_suzanne)

# ---- scene / render settings (as saved in the file)
scene.camera = ob_camera
scene.frame_start = 1; scene.frame_end = 250; scene.frame_set(1)
scene.render.engine = 'BLENDER_EEVEE_NEXT'
scene.cycles.use_denoising = False
scene.cycles.samples = 128
scene.cycles.sampling_pattern = 'TABULATED_SOBOL'
scene.cycles.use_adaptive_sampling = False
scene.cycles.use_light_tree = False
scene.view_settings.view_transform = 'Filmic'
bpy.context.view_layer.update()
